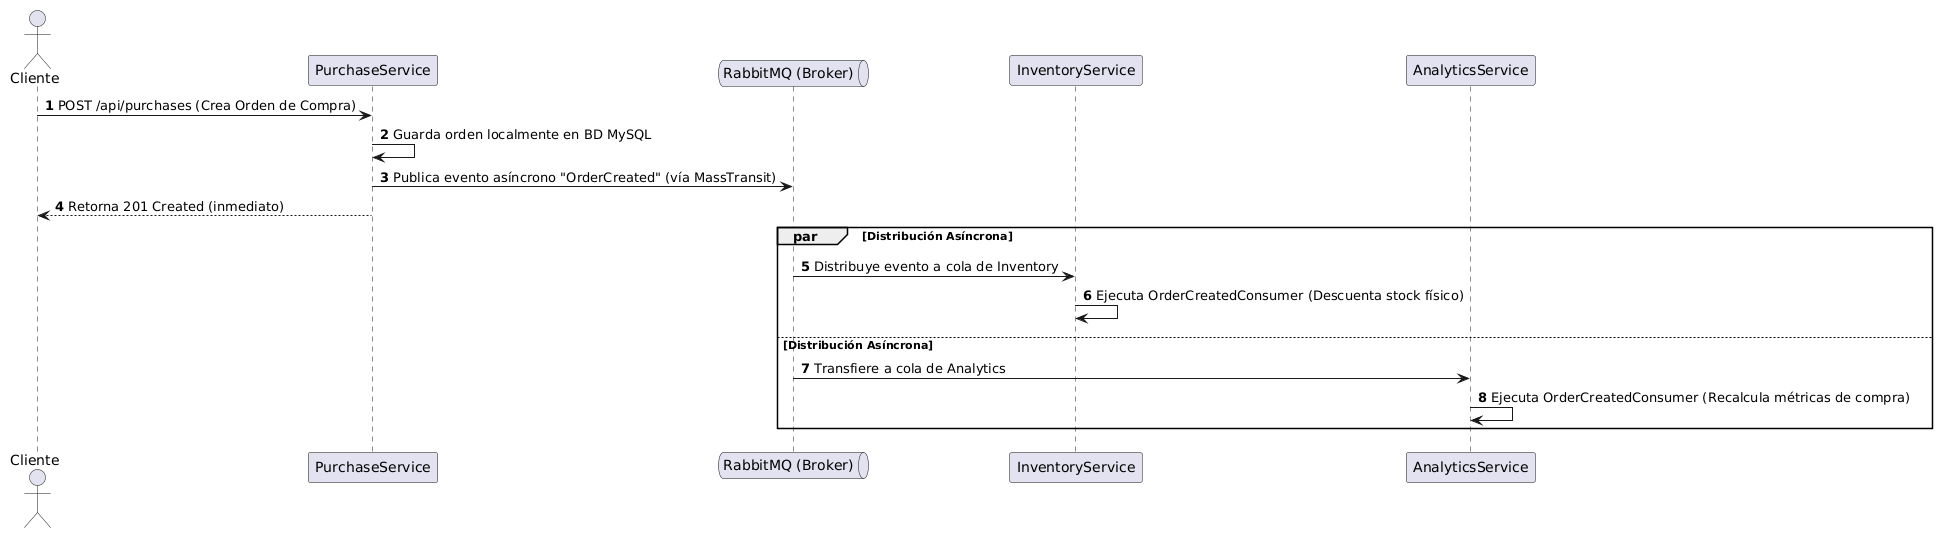

The diagram above was rendered by PlantUML. Its source (embedded in the PNG):
@startuml
autonumber
actor Cliente
participant Purchase as "PurchaseService"
queue Rabbit as "RabbitMQ (Broker)"
participant Inventory as "InventoryService"
participant Analytics as "AnalyticsService"

Cliente -> Purchase : POST /api/purchases (Crea Orden de Compra)
Purchase -> Purchase : Guarda orden localmente en BD MySQL
Purchase -> Rabbit : Publica evento asíncrono "OrderCreated" (vía MassTransit)
Purchase --> Cliente : Retorna 201 Created (inmediato)

par Distribución Asíncrona
    Rabbit -> Inventory : Distribuye evento a cola de Inventory
    Inventory -> Inventory : Ejecuta OrderCreatedConsumer (Descuenta stock físico)
else Distribución Asíncrona
    Rabbit -> Analytics : Transfiere a cola de Analytics
    Analytics -> Analytics : Ejecuta OrderCreatedConsumer (Recalcula métricas de compra)
end
@enduml